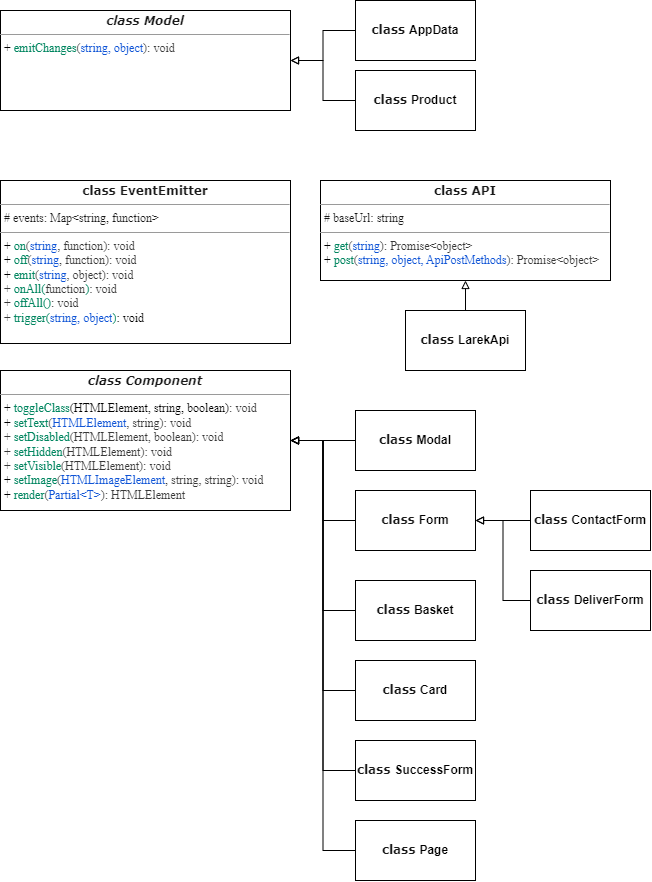

The diagram above was exported from draw.io. Its source (the exported page's mxGraphModel, read from the mxfile embedded in the PNG):
<mxGraphModel dx="1778" dy="472" grid="1" gridSize="10" guides="1" tooltips="1" connect="1" arrows="1" fold="1" page="1" pageScale="1" pageWidth="850" pageHeight="1100" background="none" math="0" shadow="0">
  <root>
    <mxCell id="0" />
    <mxCell id="1" parent="0" />
    <mxCell id="5d2195bd80daf111-18" value="&lt;p style=&quot;margin:0px;margin-top:4px;text-align:center;&quot;&gt;&lt;b style=&quot;background-color: initial; color: rgb(26, 26, 26); font-family: Verdana;&quot;&gt;class&amp;nbsp;&lt;/b&gt;&lt;font face=&quot;Verdana&quot;&gt;&lt;span style=&quot;color: rgb(26, 26, 26);&quot;&gt;&lt;b&gt;EventEmitter&lt;/b&gt;&lt;/span&gt;&lt;br&gt;&lt;/font&gt;&lt;/p&gt;&lt;hr size=&quot;1&quot;&gt;&lt;p style=&quot;margin:0px;margin-left:4px;&quot;&gt;&lt;font face=&quot;O2a7FTS3LfcpI1Mkdi6B&quot;&gt;&lt;span style=&quot;color: rgb(26, 26, 26);&quot;&gt;# events: Map&amp;lt;string, function&amp;gt;&lt;/span&gt;&lt;br&gt;&lt;/font&gt;&lt;/p&gt;&lt;hr size=&quot;1&quot;&gt;&lt;p style=&quot;margin:0px;margin-left:4px;&quot;&gt;&lt;font face=&quot;O2a7FTS3LfcpI1Mkdi6B&quot;&gt;+&amp;nbsp;&lt;span style=&quot;color: rgb(0, 133, 95);&quot;&gt;on&lt;/span&gt;&lt;span style=&quot;color: rgb(56, 56, 56);&quot;&gt;(&lt;/span&gt;&lt;span style=&quot;color: rgb(15, 84, 214);&quot;&gt;string&lt;/span&gt;&lt;span style=&quot;color: rgb(56, 56, 56);&quot;&gt;, function&lt;/span&gt;&lt;span style=&quot;color: rgb(56, 56, 56);&quot;&gt;): void&lt;br&gt;&lt;/span&gt;+&amp;nbsp;&lt;span style=&quot;color: rgb(0, 133, 95);&quot;&gt;off&lt;/span&gt;&lt;span style=&quot;color: rgb(56, 56, 56);&quot;&gt;(&lt;/span&gt;&lt;span style=&quot;color: rgb(15, 84, 214);&quot;&gt;string&lt;/span&gt;&lt;span style=&quot;color: rgb(56, 56, 56);&quot;&gt;, function&lt;/span&gt;&lt;span style=&quot;color: rgb(56, 56, 56);&quot;&gt;): void&lt;/span&gt;&lt;span style=&quot;color: rgb(56, 56, 56);&quot;&gt;&lt;br&gt;&lt;/span&gt;&lt;/font&gt;&lt;/p&gt;&lt;p style=&quot;margin:0px;margin-left:4px;&quot;&gt;&lt;font face=&quot;O2a7FTS3LfcpI1Mkdi6B&quot;&gt;+&amp;nbsp;&lt;font color=&quot;#00855f&quot;&gt;emit&lt;/font&gt;&lt;span style=&quot;color: rgb(56, 56, 56);&quot;&gt;(&lt;/span&gt;&lt;span style=&quot;color: rgb(15, 84, 214);&quot;&gt;string&lt;/span&gt;&lt;span style=&quot;color: rgb(56, 56, 56);&quot;&gt;, object&lt;/span&gt;&lt;span style=&quot;color: rgb(56, 56, 56);&quot;&gt;): void&lt;br&gt;&lt;/span&gt;&lt;span style=&quot;color: rgb(56, 56, 56);&quot;&gt;+&amp;nbsp;&lt;/span&gt;&lt;span style=&quot;color: rgb(0, 133, 95); background-color: rgb(255, 255, 255);&quot;&gt;onAll&lt;/span&gt;&lt;span style=&quot;background-color: rgb(255, 255, 255); color: rgb(0, 133, 95);&quot;&gt;(&lt;/span&gt;&lt;span style=&quot;color: rgb(56, 56, 56); background-color: initial;&quot;&gt;function&lt;/span&gt;&lt;span style=&quot;background-color: rgb(255, 255, 255); color: rgb(0, 133, 95);&quot;&gt;)&lt;/span&gt;&lt;span style=&quot;color: rgb(56, 56, 56);&quot;&gt;: void&lt;/span&gt;&lt;span style=&quot;background-color: rgb(255, 255, 255); color: rgb(0, 133, 95);&quot;&gt;&lt;br&gt;&lt;/span&gt;&lt;span style=&quot;color: rgb(56, 56, 56);&quot;&gt;+&amp;nbsp;&lt;/span&gt;&lt;span style=&quot;color: rgb(0, 133, 95); background-color: rgb(255, 255, 255);&quot;&gt;offAll&lt;/span&gt;&lt;span style=&quot;background-color: rgb(255, 255, 255); color: rgb(0, 133, 95);&quot;&gt;(&lt;/span&gt;&lt;span style=&quot;background-color: rgb(255, 255, 255); color: rgb(0, 133, 95);&quot;&gt;)&lt;/span&gt;&lt;span style=&quot;color: rgb(56, 56, 56);&quot;&gt;: void&lt;/span&gt;&lt;span style=&quot;background-color: rgb(255, 255, 255); color: rgb(0, 133, 95);&quot;&gt;&lt;br&gt;&lt;/span&gt;&lt;span style=&quot;color: rgb(56, 56, 56);&quot;&gt;+&amp;nbsp;&lt;/span&gt;&lt;span style=&quot;color: rgb(0, 133, 95); background-color: rgb(255, 255, 255);&quot;&gt;trigger&lt;/span&gt;&lt;span style=&quot;background-color: rgb(255, 255, 255); color: rgb(0, 133, 95);&quot;&gt;(&lt;/span&gt;&lt;span style=&quot;color: rgb(15, 84, 214); background-color: rgb(255, 255, 255);&quot;&gt;string,&amp;nbsp;&lt;/span&gt;&lt;span style=&quot;color: rgb(15, 84, 214); background-color: rgb(255, 255, 255);&quot;&gt;object&lt;/span&gt;&lt;span style=&quot;background-color: rgb(255, 255, 255); color: rgb(0, 133, 95);&quot;&gt;)&lt;/span&gt;&lt;span style=&quot;background-color: rgb(255, 255, 255);&quot;&gt;: void&lt;/span&gt;&lt;/font&gt;&lt;/p&gt;&lt;p style=&quot;margin:0px;margin-left:4px;&quot;&gt;&lt;span style=&quot;color: rgb(0, 133, 95); background-color: rgb(255, 255, 255); font-family: &amp;quot;JetBrains Mono&amp;quot;, monospace;&quot;&gt;&lt;br&gt;&lt;/span&gt;&lt;/p&gt;" style="verticalAlign=top;align=left;overflow=fill;fontSize=12;fontFamily=Helvetica;html=1;rounded=0;shadow=0;comic=0;labelBackgroundColor=none;strokeWidth=1" parent="1" vertex="1">
      <mxGeometry x="-780" y="190" width="290" height="163" as="geometry" />
    </mxCell>
    <mxCell id="wAILBcAxmQTurKUElFFb-1" value="&lt;p style=&quot;margin:0px;margin-top:4px;text-align:center;&quot;&gt;&lt;b style=&quot;background-color: initial; color: rgb(26, 26, 26); font-family: Verdana;&quot;&gt;class&amp;nbsp;&lt;/b&gt;&lt;font face=&quot;Verdana&quot;&gt;&lt;span style=&quot;color: rgb(26, 26, 26);&quot;&gt;&lt;b&gt;API&lt;/b&gt;&lt;/span&gt;&lt;br&gt;&lt;/font&gt;&lt;/p&gt;&lt;hr size=&quot;1&quot;&gt;&lt;p style=&quot;margin:0px;margin-left:4px;&quot;&gt;&lt;font face=&quot;LrhDRhvnDreZUxvZN7ud&quot;&gt;&lt;font color=&quot;#1a1a1a&quot;&gt;# baseUrl:&amp;nbsp;&lt;/font&gt;&lt;span style=&quot;background-color: initial;&quot;&gt;&lt;font color=&quot;#1a1a1a&quot;&gt;string&lt;/font&gt;&lt;/span&gt;&lt;br&gt;&lt;/font&gt;&lt;/p&gt;&lt;hr size=&quot;1&quot;&gt;&lt;p style=&quot;margin:0px;margin-left:4px;&quot;&gt;&lt;font face=&quot;LrhDRhvnDreZUxvZN7ud&quot;&gt;+&lt;font color=&quot;#00855f&quot;&gt;&amp;nbsp;get&lt;/font&gt;&lt;span style=&quot;color: rgb(56, 56, 56);&quot;&gt;(&lt;/span&gt;&lt;span style=&quot;color: rgb(15, 84, 214);&quot;&gt;string&lt;/span&gt;&lt;span style=&quot;color: rgb(56, 56, 56);&quot;&gt;): Promise&amp;lt;object&amp;gt;&lt;br&gt;&lt;/span&gt;+&amp;nbsp;&lt;font color=&quot;#00855f&quot;&gt;post&lt;/font&gt;&lt;span style=&quot;color: rgb(56, 56, 56);&quot;&gt;(&lt;/span&gt;&lt;span style=&quot;color: rgb(15, 84, 214);&quot;&gt;string,&amp;nbsp;&lt;/span&gt;&lt;/font&gt;&lt;span style=&quot;background-color: initial;&quot;&gt;&lt;font face=&quot;LrhDRhvnDreZUxvZN7ud&quot; color=&quot;#0f54d6&quot;&gt;object,&amp;nbsp;&lt;/font&gt;&lt;/span&gt;&lt;span style=&quot;background-color: initial;&quot;&gt;&lt;font face=&quot;LrhDRhvnDreZUxvZN7ud&quot; color=&quot;#0f54d6&quot;&gt;ApiPostMethods&lt;/font&gt;&lt;/span&gt;&lt;font style=&quot;background-color: initial;&quot; face=&quot;LrhDRhvnDreZUxvZN7ud&quot;&gt;&lt;span style=&quot;color: rgb(56, 56, 56);&quot;&gt;):&amp;nbsp;&lt;/span&gt;&lt;/font&gt;&lt;span style=&quot;background-color: initial; color: rgb(56, 56, 56); font-family: LrhDRhvnDreZUxvZN7ud;&quot;&gt;Promise&amp;lt;object&amp;gt;&lt;/span&gt;&lt;/p&gt;&lt;p style=&quot;margin:0px;margin-left:4px;&quot;&gt;&lt;span style=&quot;color: rgb(0, 133, 95); background-color: rgb(255, 255, 255); font-family: &amp;quot;JetBrains Mono&amp;quot;, monospace;&quot;&gt;&lt;br&gt;&lt;/span&gt;&lt;/p&gt;" style="verticalAlign=top;align=left;overflow=fill;fontSize=12;fontFamily=Helvetica;html=1;rounded=0;shadow=0;comic=0;labelBackgroundColor=none;strokeWidth=1" parent="1" vertex="1">
      <mxGeometry x="-460" y="190" width="290" height="100" as="geometry" />
    </mxCell>
    <mxCell id="wAILBcAxmQTurKUElFFb-2" value="&lt;p style=&quot;margin:0px;margin-top:4px;text-align:center;&quot;&gt;&lt;b style=&quot;background-color: initial; color: rgb(26, 26, 26); font-family: Verdana;&quot;&gt;&lt;i&gt;class&amp;nbsp;&lt;/i&gt;&lt;/b&gt;&lt;font face=&quot;Verdana&quot;&gt;&lt;font color=&quot;#1a1a1a&quot;&gt;&lt;b&gt;&lt;i&gt;Component&lt;/i&gt;&lt;/b&gt;&lt;/font&gt;&lt;br&gt;&lt;/font&gt;&lt;/p&gt;&lt;hr size=&quot;1&quot;&gt;&lt;p style=&quot;margin:0px;margin-left:4px;&quot;&gt;&lt;/p&gt;&lt;p style=&quot;margin:0px;margin-left:4px;&quot;&gt;&lt;font face=&quot;O2a7FTS3LfcpI1Mkdi6B&quot;&gt;+ &lt;font color=&quot;#00855f&quot;&gt;toggleClass&lt;/font&gt;(HTMLElement, string, boolean)&lt;/font&gt;&lt;span style=&quot;color: rgb(56, 56, 56); font-family: O2a7FTS3LfcpI1Mkdi6B;&quot;&gt;: void&lt;/span&gt;&lt;font face=&quot;O2a7FTS3LfcpI1Mkdi6B&quot;&gt;&lt;br&gt;+&amp;nbsp;&lt;/font&gt;&lt;span style=&quot;background-color: initial;&quot;&gt;&lt;font color=&quot;#00855f&quot; face=&quot;O2a7FTS3LfcpI1Mkdi6B&quot;&gt;setText&lt;/font&gt;&lt;/span&gt;&lt;span style=&quot;font-family: O2a7FTS3LfcpI1Mkdi6B; background-color: initial; color: rgb(56, 56, 56);&quot;&gt;(&lt;/span&gt;&lt;span style=&quot;background-color: initial;&quot;&gt;&lt;font face=&quot;O2a7FTS3LfcpI1Mkdi6B&quot; color=&quot;#0f54d6&quot;&gt;HTMLElement&lt;/font&gt;&lt;font face=&quot;O2a7FTS3LfcpI1Mkdi6B&quot; color=&quot;#383838&quot;&gt;,&amp;nbsp;&lt;/font&gt;&lt;/span&gt;&lt;span style=&quot;background-color: initial;&quot;&gt;&lt;font face=&quot;O2a7FTS3LfcpI1Mkdi6B&quot; color=&quot;#383838&quot;&gt;string): void&lt;br&gt;+&amp;nbsp;&lt;/font&gt;&lt;/span&gt;&lt;span style=&quot;background-color: initial;&quot;&gt;&lt;font color=&quot;#00855f&quot; face=&quot;O2a7FTS3LfcpI1Mkdi6B&quot;&gt;setDisabled&lt;/font&gt;&lt;font face=&quot;O2a7FTS3LfcpI1Mkdi6B&quot; color=&quot;#383838&quot;&gt;(HTMLElement, boolean)&lt;/font&gt;&lt;/span&gt;&lt;span style=&quot;color: rgb(56, 56, 56); font-family: O2a7FTS3LfcpI1Mkdi6B;&quot;&gt;: void&lt;/span&gt;&lt;span style=&quot;background-color: initial;&quot;&gt;&lt;font face=&quot;O2a7FTS3LfcpI1Mkdi6B&quot; color=&quot;#383838&quot;&gt;&lt;br&gt;+&amp;nbsp;&lt;/font&gt;&lt;/span&gt;&lt;span style=&quot;background-color: initial;&quot;&gt;&lt;font color=&quot;#00855f&quot; face=&quot;O2a7FTS3LfcpI1Mkdi6B&quot;&gt;setHidden&lt;/font&gt;&lt;font face=&quot;O2a7FTS3LfcpI1Mkdi6B&quot; color=&quot;#383838&quot;&gt;(HTMLElement)&lt;/font&gt;&lt;/span&gt;&lt;span style=&quot;color: rgb(56, 56, 56); font-family: O2a7FTS3LfcpI1Mkdi6B;&quot;&gt;: void&lt;/span&gt;&lt;span style=&quot;background-color: initial;&quot;&gt;&lt;font face=&quot;O2a7FTS3LfcpI1Mkdi6B&quot; color=&quot;#383838&quot;&gt;&lt;br&gt;&lt;/font&gt;&lt;/span&gt;&lt;span style=&quot;color: rgb(56, 56, 56); font-family: O2a7FTS3LfcpI1Mkdi6B; background-color: initial;&quot;&gt;+ &lt;/span&gt;&lt;span style=&quot;font-family: O2a7FTS3LfcpI1Mkdi6B; background-color: initial;&quot;&gt;&lt;font color=&quot;#00855f&quot;&gt;setVisible&lt;/font&gt;&lt;/span&gt;&lt;span style=&quot;color: rgb(56, 56, 56); font-family: O2a7FTS3LfcpI1Mkdi6B; background-color: initial;&quot;&gt;(HTMLElement)&lt;/span&gt;&lt;span style=&quot;color: rgb(56, 56, 56); font-family: O2a7FTS3LfcpI1Mkdi6B; background-color: initial;&quot;&gt;: void&lt;/span&gt;&lt;/p&gt;&lt;p style=&quot;margin:0px;margin-left:4px;&quot;&gt;&lt;font face=&quot;O2a7FTS3LfcpI1Mkdi6B&quot;&gt;+&amp;nbsp;&lt;/font&gt;&lt;span style=&quot;background-color: initial;&quot;&gt;&lt;font color=&quot;#00855f&quot; face=&quot;O2a7FTS3LfcpI1Mkdi6B&quot;&gt;setImage&lt;/font&gt;&lt;font face=&quot;O2a7FTS3LfcpI1Mkdi6B&quot; color=&quot;#383838&quot;&gt;(&lt;/font&gt;&lt;/span&gt;&lt;span style=&quot;background-color: initial;&quot;&gt;&lt;font face=&quot;O2a7FTS3LfcpI1Mkdi6B&quot;&gt;&lt;font color=&quot;#0f54d6&quot;&gt;HTMLImageElement&lt;/font&gt;&lt;font color=&quot;#383838&quot;&gt;,&amp;nbsp;&lt;/font&gt;&lt;/font&gt;&lt;/span&gt;&lt;span style=&quot;background-color: initial;&quot;&gt;&lt;font face=&quot;O2a7FTS3LfcpI1Mkdi6B&quot; color=&quot;#383838&quot;&gt;string,&amp;nbsp;&lt;/font&gt;&lt;/span&gt;&lt;span style=&quot;background-color: initial;&quot;&gt;&lt;font face=&quot;O2a7FTS3LfcpI1Mkdi6B&quot; color=&quot;#383838&quot;&gt;string&lt;/font&gt;&lt;/span&gt;&lt;span style=&quot;color: rgb(56, 56, 56); font-family: O2a7FTS3LfcpI1Mkdi6B; background-color: initial;&quot;&gt;): void&lt;/span&gt;&lt;/p&gt;&lt;p style=&quot;margin:0px;margin-left:4px;&quot;&gt;&lt;font face=&quot;O2a7FTS3LfcpI1Mkdi6B&quot;&gt;+ &lt;font color=&quot;#00855f&quot;&gt;render&lt;/font&gt;&lt;/font&gt;&lt;span style=&quot;background-color: initial;&quot;&gt;&lt;font face=&quot;O2a7FTS3LfcpI1Mkdi6B&quot; color=&quot;#383838&quot;&gt;(&lt;/font&gt;&lt;/span&gt;&lt;span style=&quot;background-color: initial;&quot;&gt;&lt;font face=&quot;O2a7FTS3LfcpI1Mkdi6B&quot; color=&quot;#0f54d6&quot;&gt;Partial&amp;lt;T&amp;gt;&lt;/font&gt;&lt;font face=&quot;O2a7FTS3LfcpI1Mkdi6B&quot; color=&quot;#383838&quot;&gt;):&amp;nbsp;&lt;/font&gt;&lt;/span&gt;&lt;span style=&quot;background-color: initial;&quot;&gt;&lt;font face=&quot;O2a7FTS3LfcpI1Mkdi6B&quot; color=&quot;#383838&quot;&gt;HTMLElement&lt;/font&gt;&lt;/span&gt;&lt;span style=&quot;color: rgb(56, 56, 56); font-family: O2a7FTS3LfcpI1Mkdi6B; background-color: initial;&quot;&gt;&lt;br&gt;&lt;/span&gt;&lt;/p&gt;&lt;p style=&quot;margin:0px;margin-left:4px;&quot;&gt;&lt;span style=&quot;color: rgb(0, 133, 95); background-color: rgb(255, 255, 255); font-family: &amp;quot;JetBrains Mono&amp;quot;, monospace;&quot;&gt;&lt;br&gt;&lt;/span&gt;&lt;/p&gt;" style="verticalAlign=top;align=left;overflow=fill;fontSize=12;fontFamily=Helvetica;html=1;rounded=0;shadow=0;comic=0;labelBackgroundColor=none;strokeWidth=1" parent="1" vertex="1">
      <mxGeometry x="-780" y="380" width="290" height="140" as="geometry" />
    </mxCell>
    <mxCell id="wAILBcAxmQTurKUElFFb-3" value="&lt;p style=&quot;margin:0px;margin-top:4px;text-align:center;&quot;&gt;&lt;font face=&quot;Verdana&quot;&gt;&lt;font color=&quot;#1a1a1a&quot;&gt;&lt;b&gt;&lt;i&gt;class Model&lt;/i&gt;&lt;/b&gt;&lt;/font&gt;&lt;br&gt;&lt;/font&gt;&lt;/p&gt;&lt;hr size=&quot;1&quot;&gt;&lt;p style=&quot;margin:0px;margin-left:4px;&quot;&gt;&lt;/p&gt;&lt;p style=&quot;margin:0px;margin-left:4px;&quot;&gt;&lt;font face=&quot;LrhDRhvnDreZUxvZN7ud&quot;&gt;+&lt;font color=&quot;#00855f&quot;&gt;&amp;nbsp;&lt;/font&gt;&lt;/font&gt;&lt;span style=&quot;background-color: initial;&quot;&gt;&lt;font face=&quot;LrhDRhvnDreZUxvZN7ud&quot; color=&quot;#00855f&quot;&gt;emitChanges&lt;/font&gt;&lt;/span&gt;&lt;span style=&quot;font-family: LrhDRhvnDreZUxvZN7ud; background-color: initial; color: rgb(56, 56, 56);&quot;&gt;(&lt;/span&gt;&lt;span style=&quot;font-family: LrhDRhvnDreZUxvZN7ud; background-color: initial; color: rgb(15, 84, 214);&quot;&gt;string,&amp;nbsp;&lt;/span&gt;&lt;span style=&quot;background-color: initial;&quot;&gt;&lt;font face=&quot;LrhDRhvnDreZUxvZN7ud&quot; color=&quot;#0f54d6&quot;&gt;object&lt;/font&gt;&lt;/span&gt;&lt;span style=&quot;background-color: initial; color: rgb(56, 56, 56); font-family: LrhDRhvnDreZUxvZN7ud;&quot;&gt;): void&lt;/span&gt;&lt;/p&gt;&lt;p style=&quot;margin:0px;margin-left:4px;&quot;&gt;&lt;span style=&quot;color: rgb(0, 133, 95); background-color: rgb(255, 255, 255); font-family: &amp;quot;JetBrains Mono&amp;quot;, monospace;&quot;&gt;&lt;br&gt;&lt;/span&gt;&lt;/p&gt;" style="verticalAlign=top;align=left;overflow=fill;fontSize=12;fontFamily=Helvetica;html=1;rounded=0;shadow=0;comic=0;labelBackgroundColor=none;strokeWidth=1" parent="1" vertex="1">
      <mxGeometry x="-780" y="20" width="290" height="100" as="geometry" />
    </mxCell>
    <mxCell id="C4EdTE4urvxrdcn7cfVp-7" style="edgeStyle=orthogonalEdgeStyle;rounded=0;orthogonalLoop=1;jettySize=auto;html=1;entryX=1;entryY=0.5;entryDx=0;entryDy=0;endArrow=block;endFill=0;" edge="1" parent="1" source="Xj3vYl2243yG_BqfjGnU-1" target="wAILBcAxmQTurKUElFFb-2">
      <mxGeometry relative="1" as="geometry" />
    </mxCell>
    <mxCell id="Xj3vYl2243yG_BqfjGnU-1" value="&lt;b style=&quot;text-wrap: nowrap; color: rgb(26, 26, 26); font-family: Verdana;&quot;&gt;class&amp;nbsp;&lt;/b&gt;&lt;b&gt;Modal&lt;/b&gt;" style="rounded=0;whiteSpace=wrap;html=1;" parent="1" vertex="1">
      <mxGeometry x="-425" y="420" width="120" height="60" as="geometry" />
    </mxCell>
    <mxCell id="C4EdTE4urvxrdcn7cfVp-8" style="edgeStyle=orthogonalEdgeStyle;rounded=0;orthogonalLoop=1;jettySize=auto;html=1;endArrow=block;endFill=0;" edge="1" parent="1" source="Xj3vYl2243yG_BqfjGnU-3" target="wAILBcAxmQTurKUElFFb-2">
      <mxGeometry relative="1" as="geometry" />
    </mxCell>
    <mxCell id="Xj3vYl2243yG_BqfjGnU-3" value="&lt;b style=&quot;text-wrap: nowrap; color: rgb(26, 26, 26); font-family: Verdana;&quot;&gt;class&amp;nbsp;&lt;/b&gt;&lt;b&gt;Form&lt;/b&gt;" style="rounded=0;whiteSpace=wrap;html=1;" parent="1" vertex="1">
      <mxGeometry x="-425" y="500" width="120" height="60" as="geometry" />
    </mxCell>
    <mxCell id="C4EdTE4urvxrdcn7cfVp-2" style="edgeStyle=orthogonalEdgeStyle;rounded=0;orthogonalLoop=1;jettySize=auto;html=1;endArrow=block;endFill=0;" edge="1" parent="1" source="Xj3vYl2243yG_BqfjGnU-6" target="wAILBcAxmQTurKUElFFb-3">
      <mxGeometry relative="1" as="geometry" />
    </mxCell>
    <mxCell id="Xj3vYl2243yG_BqfjGnU-6" value="&lt;b style=&quot;color: rgb(26, 26, 26); font-family: Verdana; text-wrap: nowrap;&quot;&gt;class&amp;nbsp;&lt;/b&gt;&lt;b&gt;AppData&lt;/b&gt;" style="rounded=0;whiteSpace=wrap;html=1;" parent="1" vertex="1">
      <mxGeometry x="-425" y="10" width="120" height="60" as="geometry" />
    </mxCell>
    <mxCell id="C4EdTE4urvxrdcn7cfVp-5" style="edgeStyle=orthogonalEdgeStyle;rounded=0;orthogonalLoop=1;jettySize=auto;html=1;entryX=1;entryY=0.5;entryDx=0;entryDy=0;endArrow=block;endFill=0;" edge="1" parent="1" source="Xj3vYl2243yG_BqfjGnU-8" target="wAILBcAxmQTurKUElFFb-3">
      <mxGeometry relative="1" as="geometry" />
    </mxCell>
    <mxCell id="Xj3vYl2243yG_BqfjGnU-8" value="&lt;b style=&quot;text-wrap: nowrap; color: rgb(26, 26, 26); font-family: Verdana;&quot;&gt;class&amp;nbsp;&lt;/b&gt;&lt;b&gt;Product&lt;/b&gt;" style="rounded=0;whiteSpace=wrap;html=1;" parent="1" vertex="1">
      <mxGeometry x="-425" y="80" width="120" height="60" as="geometry" />
    </mxCell>
    <mxCell id="C4EdTE4urvxrdcn7cfVp-10" style="edgeStyle=orthogonalEdgeStyle;rounded=0;orthogonalLoop=1;jettySize=auto;html=1;entryX=1;entryY=0.5;entryDx=0;entryDy=0;endArrow=block;endFill=0;" edge="1" parent="1" source="Xj3vYl2243yG_BqfjGnU-10" target="wAILBcAxmQTurKUElFFb-2">
      <mxGeometry relative="1" as="geometry" />
    </mxCell>
    <mxCell id="Xj3vYl2243yG_BqfjGnU-10" value="&lt;b style=&quot;text-wrap: nowrap; color: rgb(26, 26, 26); font-family: Verdana;&quot;&gt;class&amp;nbsp;&lt;/b&gt;&lt;b&gt;Basket&lt;/b&gt;" style="rounded=0;whiteSpace=wrap;html=1;" parent="1" vertex="1">
      <mxGeometry x="-425" y="590" width="120" height="60" as="geometry" />
    </mxCell>
    <mxCell id="C4EdTE4urvxrdcn7cfVp-11" style="edgeStyle=orthogonalEdgeStyle;rounded=0;orthogonalLoop=1;jettySize=auto;html=1;entryX=1;entryY=0.5;entryDx=0;entryDy=0;endArrow=block;endFill=0;" edge="1" parent="1" source="Xj3vYl2243yG_BqfjGnU-12" target="wAILBcAxmQTurKUElFFb-2">
      <mxGeometry relative="1" as="geometry" />
    </mxCell>
    <mxCell id="Xj3vYl2243yG_BqfjGnU-12" value="&lt;b style=&quot;text-wrap: nowrap; color: rgb(26, 26, 26); font-family: Verdana;&quot;&gt;class&amp;nbsp;&lt;/b&gt;&lt;b&gt;Card&lt;/b&gt;" style="rounded=0;whiteSpace=wrap;html=1;" parent="1" vertex="1">
      <mxGeometry x="-425" y="670" width="120" height="60" as="geometry" />
    </mxCell>
    <mxCell id="C4EdTE4urvxrdcn7cfVp-14" style="edgeStyle=orthogonalEdgeStyle;rounded=0;orthogonalLoop=1;jettySize=auto;html=1;endArrow=block;endFill=0;" edge="1" parent="1" source="Xj3vYl2243yG_BqfjGnU-14" target="Xj3vYl2243yG_BqfjGnU-3">
      <mxGeometry relative="1" as="geometry" />
    </mxCell>
    <mxCell id="Xj3vYl2243yG_BqfjGnU-14" value="&lt;b style=&quot;text-wrap: nowrap; color: rgb(26, 26, 26); font-family: Verdana;&quot;&gt;class&amp;nbsp;&lt;/b&gt;&lt;b&gt;ContactForm&lt;/b&gt;" style="rounded=0;whiteSpace=wrap;html=1;" parent="1" vertex="1">
      <mxGeometry x="-250" y="500" width="120" height="60" as="geometry" />
    </mxCell>
    <mxCell id="C4EdTE4urvxrdcn7cfVp-12" style="edgeStyle=orthogonalEdgeStyle;rounded=0;orthogonalLoop=1;jettySize=auto;html=1;entryX=1;entryY=0.5;entryDx=0;entryDy=0;endArrow=block;endFill=0;" edge="1" parent="1" source="Xj3vYl2243yG_BqfjGnU-16" target="wAILBcAxmQTurKUElFFb-2">
      <mxGeometry relative="1" as="geometry" />
    </mxCell>
    <mxCell id="Xj3vYl2243yG_BqfjGnU-16" value="&lt;b style=&quot;text-wrap: nowrap; color: rgb(26, 26, 26); font-family: Verdana;&quot;&gt;class&amp;nbsp;&lt;/b&gt;&lt;b&gt;SuccessForm&lt;/b&gt;" style="rounded=0;whiteSpace=wrap;html=1;" parent="1" vertex="1">
      <mxGeometry x="-425" y="750" width="120" height="60" as="geometry" />
    </mxCell>
    <mxCell id="C4EdTE4urvxrdcn7cfVp-15" style="edgeStyle=orthogonalEdgeStyle;rounded=0;orthogonalLoop=1;jettySize=auto;html=1;entryX=1;entryY=0.5;entryDx=0;entryDy=0;endArrow=block;endFill=0;" edge="1" parent="1" source="Xj3vYl2243yG_BqfjGnU-18" target="Xj3vYl2243yG_BqfjGnU-3">
      <mxGeometry relative="1" as="geometry" />
    </mxCell>
    <mxCell id="Xj3vYl2243yG_BqfjGnU-18" value="&lt;b style=&quot;text-wrap: nowrap; color: rgb(26, 26, 26); font-family: Verdana;&quot;&gt;class&amp;nbsp;&lt;/b&gt;&lt;b&gt;DeliverForm&lt;/b&gt;" style="rounded=0;whiteSpace=wrap;html=1;" parent="1" vertex="1">
      <mxGeometry x="-250" y="580" width="120" height="60" as="geometry" />
    </mxCell>
    <mxCell id="C4EdTE4urvxrdcn7cfVp-13" style="edgeStyle=orthogonalEdgeStyle;rounded=0;orthogonalLoop=1;jettySize=auto;html=1;entryX=1;entryY=0.5;entryDx=0;entryDy=0;endArrow=block;endFill=0;" edge="1" parent="1" source="Xj3vYl2243yG_BqfjGnU-20" target="wAILBcAxmQTurKUElFFb-2">
      <mxGeometry relative="1" as="geometry" />
    </mxCell>
    <mxCell id="Xj3vYl2243yG_BqfjGnU-20" value="&lt;b style=&quot;text-wrap: nowrap; color: rgb(26, 26, 26); font-family: Verdana;&quot;&gt;class&amp;nbsp;&lt;/b&gt;&lt;b&gt;Page&lt;/b&gt;" style="rounded=0;whiteSpace=wrap;html=1;" parent="1" vertex="1">
      <mxGeometry x="-425" y="830" width="120" height="60" as="geometry" />
    </mxCell>
    <mxCell id="C4EdTE4urvxrdcn7cfVp-6" style="edgeStyle=orthogonalEdgeStyle;rounded=0;orthogonalLoop=1;jettySize=auto;html=1;entryX=0.5;entryY=1;entryDx=0;entryDy=0;endArrow=block;endFill=0;" edge="1" parent="1" source="Xj3vYl2243yG_BqfjGnU-22" target="wAILBcAxmQTurKUElFFb-1">
      <mxGeometry relative="1" as="geometry" />
    </mxCell>
    <mxCell id="Xj3vYl2243yG_BqfjGnU-22" value="&lt;b style=&quot;text-wrap: nowrap; color: rgb(26, 26, 26); font-family: Verdana;&quot;&gt;class&amp;nbsp;&lt;/b&gt;&lt;b&gt;LarekApi&lt;/b&gt;" style="rounded=0;whiteSpace=wrap;html=1;" parent="1" vertex="1">
      <mxGeometry x="-375" y="320" width="120" height="60" as="geometry" />
    </mxCell>
  </root>
</mxGraphModel>